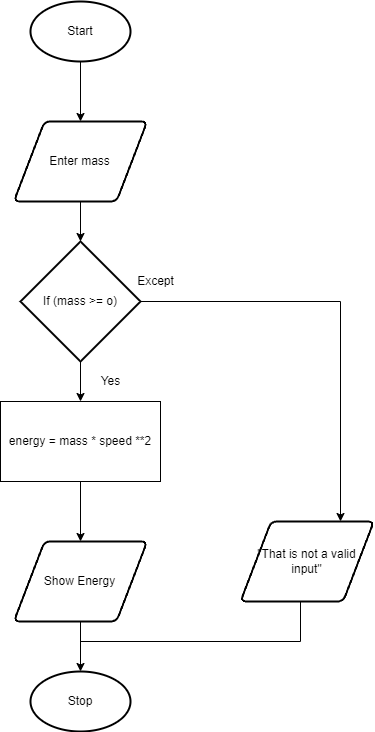

The diagram above was exported from draw.io. Its source (the exported page's mxGraphModel, read from the mxfile embedded in the PNG):
<mxGraphModel dx="1074" dy="741" grid="1" gridSize="10" guides="1" tooltips="1" connect="1" arrows="1" fold="1" page="1" pageScale="1" pageWidth="827" pageHeight="1169" math="0" shadow="0">
  <root>
    <mxCell id="0" />
    <mxCell id="1" parent="0" />
    <mxCell id="2" value="Start" style="strokeWidth=2;html=1;shape=mxgraph.flowchart.start_1;whiteSpace=wrap;" parent="1" vertex="1">
      <mxGeometry x="370" y="80" width="100" height="60" as="geometry" />
    </mxCell>
    <mxCell id="3" value="" style="endArrow=classic;html=1;exitX=0.5;exitY=1;exitDx=0;exitDy=0;exitPerimeter=0;" parent="1" source="2" edge="1">
      <mxGeometry width="50" height="50" relative="1" as="geometry">
        <mxPoint x="390" y="410" as="sourcePoint" />
        <mxPoint x="420" y="200" as="targetPoint" />
      </mxGeometry>
    </mxCell>
    <mxCell id="4" value="Enter mass" style="shape=parallelogram;html=1;strokeWidth=2;perimeter=parallelogramPerimeter;whiteSpace=wrap;rounded=1;arcSize=12;size=0.23;" parent="1" vertex="1">
      <mxGeometry x="353.34" y="200" width="133.33" height="80" as="geometry" />
    </mxCell>
    <mxCell id="5" value="" style="endArrow=classic;html=1;exitX=0.5;exitY=1;exitDx=0;exitDy=0;" parent="1" source="4" edge="1">
      <mxGeometry width="50" height="50" relative="1" as="geometry">
        <mxPoint x="390" y="510" as="sourcePoint" />
        <mxPoint x="420" y="320" as="targetPoint" />
      </mxGeometry>
    </mxCell>
    <mxCell id="6" value="If (mass &amp;gt;= o)" style="strokeWidth=2;html=1;shape=mxgraph.flowchart.decision;whiteSpace=wrap;" parent="1" vertex="1">
      <mxGeometry x="360" y="320" width="120" height="120" as="geometry" />
    </mxCell>
    <mxCell id="7" value="" style="endArrow=classic;html=1;exitX=0.5;exitY=1;exitDx=0;exitDy=0;exitPerimeter=0;" parent="1" source="6" edge="1">
      <mxGeometry width="50" height="50" relative="1" as="geometry">
        <mxPoint x="390" y="510" as="sourcePoint" />
        <mxPoint x="420" y="480" as="targetPoint" />
      </mxGeometry>
    </mxCell>
    <mxCell id="8" value="energy = mass * speed **2" style="rounded=0;whiteSpace=wrap;html=1;" parent="1" vertex="1">
      <mxGeometry x="340" y="480" width="160" height="80" as="geometry" />
    </mxCell>
    <mxCell id="9" value="" style="endArrow=classic;html=1;exitX=0.5;exitY=1;exitDx=0;exitDy=0;" parent="1" source="8" edge="1">
      <mxGeometry relative="1" as="geometry">
        <mxPoint x="360" y="480" as="sourcePoint" />
        <mxPoint x="420" y="620" as="targetPoint" />
      </mxGeometry>
    </mxCell>
    <mxCell id="12" value="Show Energy" style="shape=parallelogram;html=1;strokeWidth=2;perimeter=parallelogramPerimeter;whiteSpace=wrap;rounded=1;arcSize=12;size=0.23;" parent="1" vertex="1">
      <mxGeometry x="353.34" y="620" width="133.33" height="80" as="geometry" />
    </mxCell>
    <mxCell id="13" value="" style="endArrow=classic;html=1;exitX=0.5;exitY=1;exitDx=0;exitDy=0;" parent="1" source="12" edge="1">
      <mxGeometry width="50" height="50" relative="1" as="geometry">
        <mxPoint x="390" y="710" as="sourcePoint" />
        <mxPoint x="420" y="750" as="targetPoint" />
      </mxGeometry>
    </mxCell>
    <mxCell id="14" value="Stop" style="strokeWidth=2;html=1;shape=mxgraph.flowchart.start_1;whiteSpace=wrap;" parent="1" vertex="1">
      <mxGeometry x="370" y="750" width="100" height="60" as="geometry" />
    </mxCell>
    <mxCell id="19" value="" style="endArrow=none;html=1;" parent="1" edge="1">
      <mxGeometry width="50" height="50" relative="1" as="geometry">
        <mxPoint x="640" y="720" as="sourcePoint" />
        <mxPoint x="420" y="720" as="targetPoint" />
      </mxGeometry>
    </mxCell>
    <mxCell id="20" value="" style="endArrow=none;html=1;" parent="1" edge="1">
      <mxGeometry width="50" height="50" relative="1" as="geometry">
        <mxPoint x="640" y="720" as="sourcePoint" />
        <mxPoint x="640" y="680" as="targetPoint" />
      </mxGeometry>
    </mxCell>
    <mxCell id="21" value="&quot;That is not a valid input&quot;" style="shape=parallelogram;html=1;strokeWidth=2;perimeter=parallelogramPerimeter;whiteSpace=wrap;rounded=1;arcSize=12;size=0.23;" parent="1" vertex="1">
      <mxGeometry x="580" y="600" width="133.33" height="80" as="geometry" />
    </mxCell>
    <mxCell id="22" value="" style="endArrow=none;html=1;exitX=1;exitY=0.5;exitDx=0;exitDy=0;exitPerimeter=0;" parent="1" source="6" edge="1">
      <mxGeometry width="50" height="50" relative="1" as="geometry">
        <mxPoint x="620" y="530" as="sourcePoint" />
        <mxPoint x="680" y="380" as="targetPoint" />
      </mxGeometry>
    </mxCell>
    <mxCell id="23" value="" style="endArrow=classic;html=1;entryX=0.75;entryY=0;entryDx=0;entryDy=0;" parent="1" target="21" edge="1">
      <mxGeometry width="50" height="50" relative="1" as="geometry">
        <mxPoint x="680" y="380" as="sourcePoint" />
        <mxPoint x="670" y="480" as="targetPoint" />
      </mxGeometry>
    </mxCell>
    <mxCell id="24" value="Except" style="text;html=1;align=center;verticalAlign=middle;resizable=0;points=[];autosize=1;strokeColor=none;fillColor=none;" parent="1" vertex="1">
      <mxGeometry x="470" y="350" width="50" height="20" as="geometry" />
    </mxCell>
    <mxCell id="25" value="Yes" style="text;html=1;align=center;verticalAlign=middle;resizable=0;points=[];autosize=1;strokeColor=none;fillColor=none;" parent="1" vertex="1">
      <mxGeometry x="430" y="450" width="40" height="20" as="geometry" />
    </mxCell>
  </root>
</mxGraphModel>